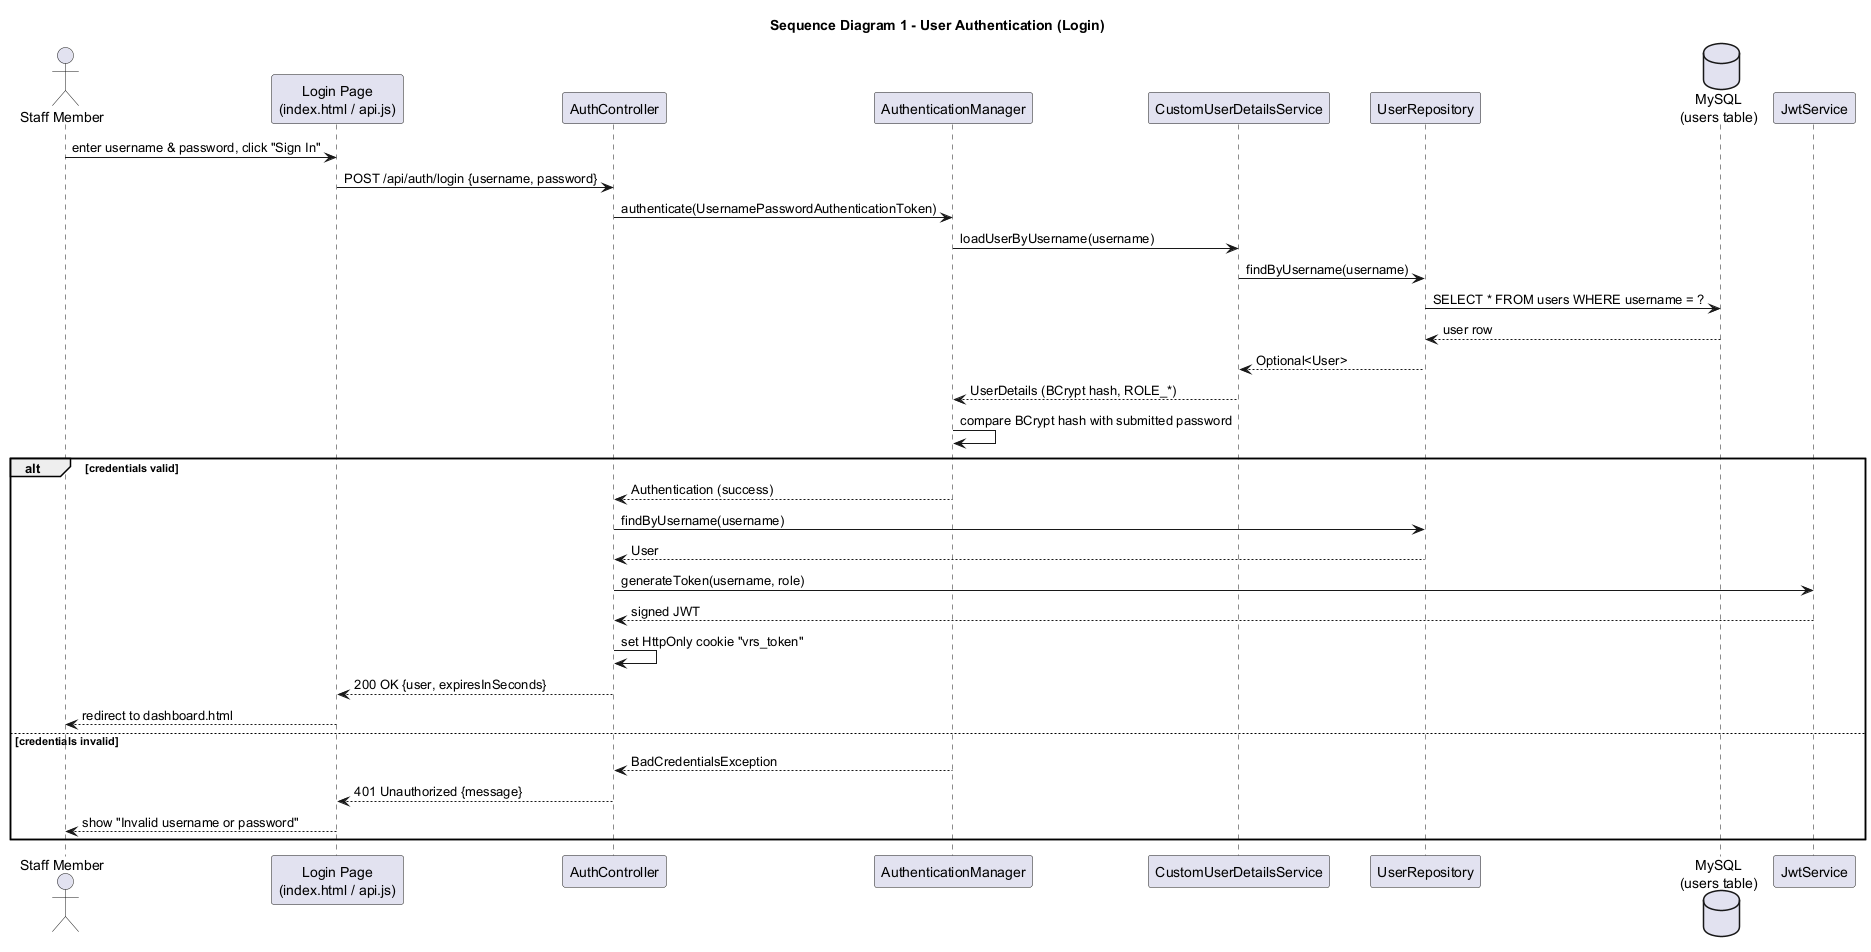

The diagram above was rendered by PlantUML. Its source (embedded in the PNG):
@startuml sequence-01-login
title Sequence Diagram 1 - User Authentication (Login)
skinparam backgroundColor white
actor "Staff Member" as Staff
participant "Login Page\n(index.html / api.js)" as UI
participant "AuthController" as Ctrl
participant "AuthenticationManager" as AuthMgr
participant "CustomUserDetailsService" as UDS
participant "UserRepository" as Repo
database "MySQL\n(users table)" as DB
participant "JwtService" as Jwt

Staff -> UI : enter username & password, click "Sign In"
UI -> Ctrl : POST /api/auth/login {username, password}
Ctrl -> AuthMgr : authenticate(UsernamePasswordAuthenticationToken)
AuthMgr -> UDS : loadUserByUsername(username)
UDS -> Repo : findByUsername(username)
Repo -> DB : SELECT * FROM users WHERE username = ?
DB --> Repo : user row
Repo --> UDS : Optional<User>
UDS --> AuthMgr : UserDetails (BCrypt hash, ROLE_*)
AuthMgr -> AuthMgr : compare BCrypt hash with submitted password

alt credentials valid
    AuthMgr --> Ctrl : Authentication (success)
    Ctrl -> Repo : findByUsername(username)
    Repo --> Ctrl : User
    Ctrl -> Jwt : generateToken(username, role)
    Jwt --> Ctrl : signed JWT
    Ctrl -> Ctrl : set HttpOnly cookie "vrs_token"
    Ctrl --> UI : 200 OK {user, expiresInSeconds}
    UI --> Staff : redirect to dashboard.html
else credentials invalid
    AuthMgr --> Ctrl : BadCredentialsException
    Ctrl --> UI : 401 Unauthorized {message}
    UI --> Staff : show "Invalid username or password"
end

@enduml